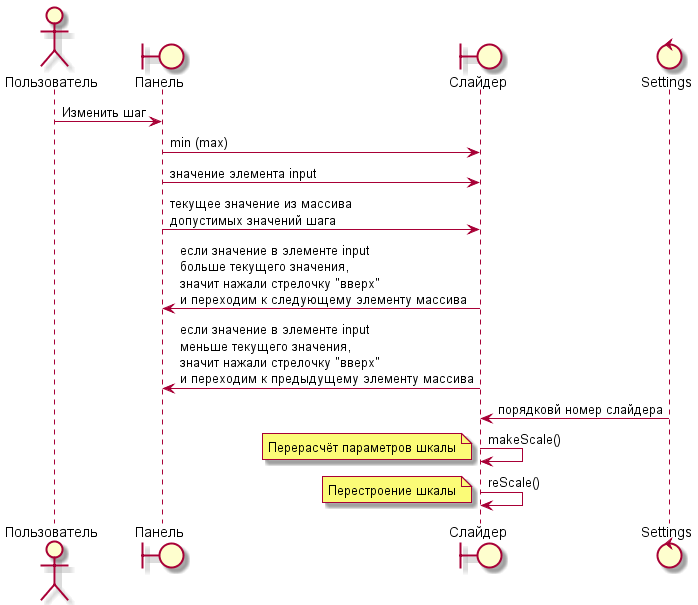

The diagram above was rendered by PlantUML. Its source (embedded in the PNG):
@startuml
actor Пользователь
boundary Панель
boundary Слайдер
control Settings

Пользователь -> Панель : Изменить шаг
Панель -> Слайдер : min (max)
Панель -> Слайдер : значение элемента input
Панель -> Слайдер : текущее значение из массива\nдопустимых значений шага
Слайдер -> Панель : если значение в элементе input\nбольше текущего значения,\nзначит нажали стрелочку "вверх"\nи переходим к следующему элементу массива
Слайдер -> Панель : если значение в элементе input\nменьше текущего значения,\nзначит нажали стрелочку "вверх"\nи переходим к предыдущему элементу массива
Settings -> Слайдер : порядковй номер слайдера
Слайдер -> Слайдер : makeScale()
note left
Перерасчёт параметров шкалы
end note
Слайдер -> Слайдер : reScale()
note left
Перестроение шкалы
end note
@enduml